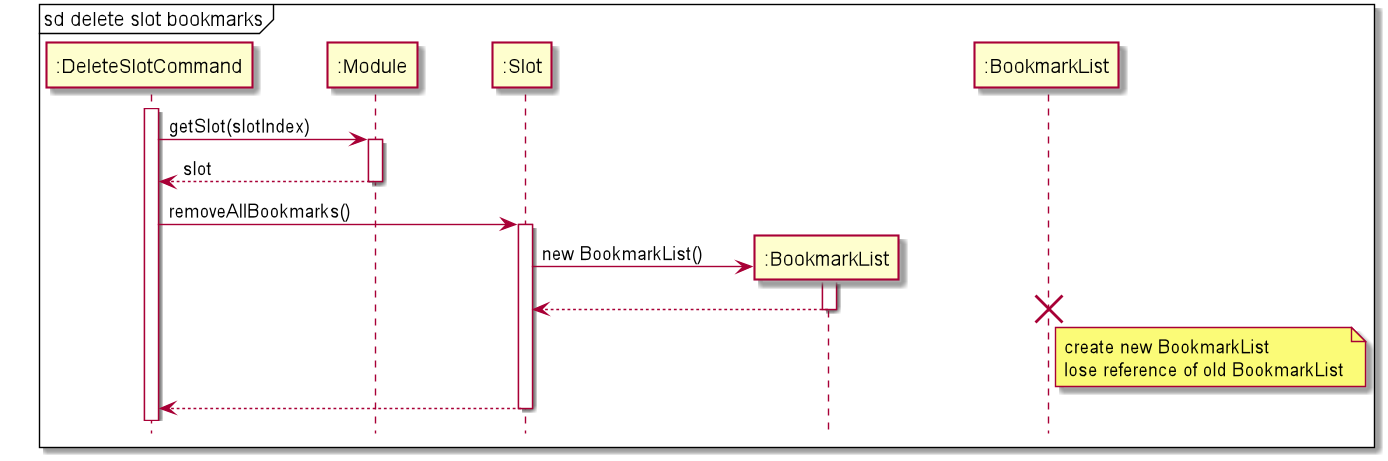

The diagram above was rendered by PlantUML. Its source (embedded in the PNG):
@startuml
hide footbox
skinparam ParticipantPadding 20

mainframe sd delete slot bookmarks

participant ":DeleteSlotCommand" as DeleteSlotCommand
participant ":Module" as Module
participant ":Slot" as Slot
participant ":BookmarkList" as BookmarkList
participant ":BookmarkList" as oldBookmarkList

activate DeleteSlotCommand

DeleteSlotCommand -> Module : getSlot(slotIndex)
activate Module

Module --> DeleteSlotCommand : slot
deactivate Module

DeleteSlotCommand -> Slot : removeAllBookmarks()
activate Slot

Slot -> BookmarkList** : new BookmarkList()
activate BookmarkList

BookmarkList --> Slot
deactivate BookmarkList

destroy oldBookmarkList
note right of oldBookmarkList : create new BookmarkList\nlose reference of old BookmarkList

Slot --> DeleteSlotCommand
deactivate Slot


@enduml